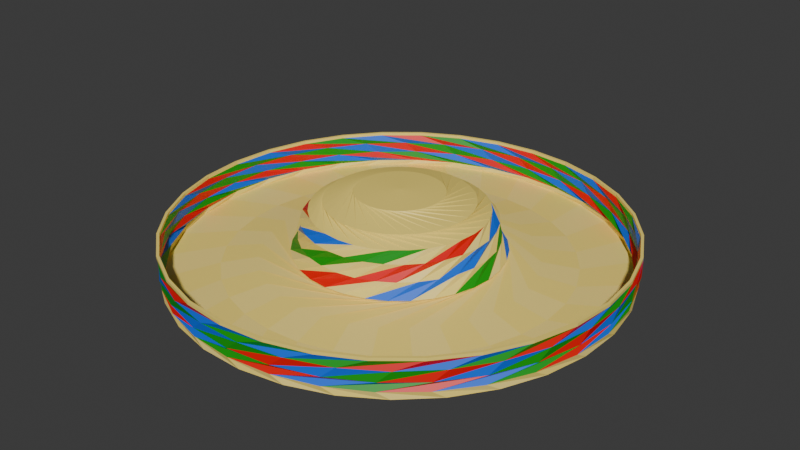 # Source: Sombrero.blend  (saved by Blender 4.2.66; exported with 4.5.12 LTS)
import bpy
from mathutils import Matrix  # noqa: F401  (used for matrix-valued properties, if any)

bpy.ops.wm.read_factory_settings(use_empty=True)
scene = bpy.context.scene
scene.name = 'Scene'

# ---- collections
col_collection = bpy.data.collections.new('Collection'); scene.collection.children.link(col_collection)

# ---- materials (node trees are filled in below, after node groups)
mat_material_001 = bpy.data.materials.new('Material.001')
mat_material_002 = bpy.data.materials.new('Material.002')
mat_material_003 = bpy.data.materials.new('Material.003')
mat_material_004 = bpy.data.materials.new('Material.004')
mat_material_005 = bpy.data.materials.new('Material.005')

# ---- material node trees
mat_material_001.use_nodes = True; mat_material_001.node_tree.nodes.clear()
_N = mat_material_001.node_tree.nodes; _L = mat_material_001.node_tree.links
n0 = _N.new('ShaderNodeBsdfPrincipled'); n0.name = 'Principled BSDF'; n0.location = (10, 300)
n0.inputs[0].default_value = (1.0, 0.7754, 0.1728, 1.0)
n1 = _N.new('ShaderNodeOutputMaterial'); n1.name = 'Material Output'; n1.location = (300, 300)
_L.new(n0.outputs[0], n1.inputs[0])
n1.is_active_output = True
mat_material_002.use_nodes = True; mat_material_002.node_tree.nodes.clear()
_N = mat_material_002.node_tree.nodes; _L = mat_material_002.node_tree.links
n0 = _N.new('ShaderNodeBsdfPrincipled'); n0.name = 'Principled BSDF'; n0.location = (10, 300)
n0.inputs[0].default_value = (0.8002, 0.0, 0.001015, 1.0)
n1 = _N.new('ShaderNodeOutputMaterial'); n1.name = 'Material Output'; n1.location = (300, 300)
_L.new(n0.outputs[0], n1.inputs[0])
n1.is_active_output = True
mat_material_003.use_nodes = True; mat_material_003.node_tree.nodes.clear()
_N = mat_material_003.node_tree.nodes; _L = mat_material_003.node_tree.links
n0 = _N.new('ShaderNodeBsdfPrincipled'); n0.name = 'Principled BSDF'; n0.location = (10, 300)
n0.inputs[0].default_value = (0.0, 0.3146, 0.006323, 1.0)
n1 = _N.new('ShaderNodeOutputMaterial'); n1.name = 'Material Output'; n1.location = (300, 300)
_L.new(n0.outputs[0], n1.inputs[0])
n1.is_active_output = True
mat_material_004.use_nodes = True; mat_material_004.node_tree.nodes.clear()
_N = mat_material_004.node_tree.nodes; _L = mat_material_004.node_tree.links
n0 = _N.new('ShaderNodeBsdfPrincipled'); n0.name = 'Principled BSDF'; n0.location = (10, 300)
n0.inputs[0].default_value = (0.0, 0.1354, 0.8005, 1.0)
n1 = _N.new('ShaderNodeOutputMaterial'); n1.name = 'Material Output'; n1.location = (300, 300)
_L.new(n0.outputs[0], n1.inputs[0])
n1.is_active_output = True
mat_material_005.use_nodes = True; mat_material_005.node_tree.nodes.clear()
_N = mat_material_005.node_tree.nodes; _L = mat_material_005.node_tree.links
n0 = _N.new('ShaderNodeBsdfPrincipled'); n0.name = 'Principled BSDF'; n0.location = (10, 300)
n0.inputs[0].default_value = (1.0, 0.7881, 0.2227, 1.0)
n1 = _N.new('ShaderNodeOutputMaterial'); n1.name = 'Material Output'; n1.location = (300, 300)
_L.new(n0.outputs[0], n1.inputs[0])
n1.is_active_output = True

# ---- world
world_world = bpy.data.worlds.new('World'); scene.world = world_world
world_world.use_nodes = True; world_world.node_tree.nodes.clear()
_N = world_world.node_tree.nodes; _L = world_world.node_tree.links
n0 = _N.new('ShaderNodeOutputWorld'); n0.name = 'World Output'; n0.location = (300, 300)
n1 = _N.new('ShaderNodeBackground'); n1.name = 'Background'; n1.location = (10, 300)
n1.inputs[0].default_value = (0.05088, 0.05088, 0.05088, 1.0)
_L.new(n1.outputs[0], n0.inputs[0])
n0.is_active_output = True
world_world.color = (0.05088, 0.05088, 0.05088)
world_world.sun_shadow_jitter_overblur = 0.0

# ---- meshes
me_sphere = bpy.data.meshes.new('Sphere')
me_sphere.from_pydata([(-0.9372, 0.1817, 0.8315), (-0.4797, 0.9554, 0.5412), (1.374, 1.292, 0.2338), (0.09357, 0.4704, 1.017), (-0.5284, 0.6044, 0.9239), (-0.8837, 0.3611, 0.8315), (-0.6962, 0.7726, 0.7214), (-0.2841, 1.031, 0.5412), (0.2241, 1.127, 0.3827), (1.6, 0.999, 0.2338), (0.1835, 0.4431, 1.017), (-0.4004, 0.6959, 0.9239), (-0.7963, 0.5265, 0.8315), (-0.5321, 0.8936, 0.7214), (-0.07758, 1.066, 0.5412), (0.4396, 1.061, 0.3827), (1.764, 0.6676, 0.2338), (0.2665, 0.3988, 1.017), (-0.2569, 0.7606, 0.9239), (-0.6783, 0.6717, 0.8315), (-0.3476, 0.9802, 0.7214), (0.1319, 1.061, 0.5412), (0.6382, 0.9551, 0.3827), (1.861, 0.3106, 0.2338), (0.3391, 0.3391, 1.017), (-0.1036, 0.7961, 0.9239), (-0.5342, 0.7912, 0.8315), (-0.1497, 1.029, 0.7214), (0.3364, 1.015, 0.5412), (0.8123, 0.8123, 0.3827), (1.885, -0.05836, 0.2338), (0.3988, 0.2665, 1.017), (0.05372, 0.801, 0.9239), (-0.3696, 0.8802, 0.8315), (0.05399, 1.039, 0.7214), (0.5279, 0.9297, 0.5412), (0.9551, 0.6382, 0.3827), (1.838, -0.4251, 0.2338), (0.0, 0.0, 1.036), (0.4431, 0.1835, 1.017), (0.209, 0.7752, 0.9239), (-0.1908, 0.9354, 0.8315), (0.2556, 1.008, 0.7214), (0.6991, 0.8088, 0.5412), (1.061, 0.4396, 0.3827), (1.72, -0.7754, 0.2338), (0.4704, 0.09357, 1.017), (0.3562, 0.7195, 0.9239), (-0.00461, 0.9546, 0.8315), (0.4473, 0.9389, 0.7214), (0.8435, 0.6569, 0.5412), (1.127, 0.2241, 0.3827), (1.535, -1.096, 0.2338), (0.4796, -2.747e-08, 1.017), (0.4897, 0.6362, 0.9239), (0.1817, 0.9372, 0.8315), (0.6219, 0.8336, 0.7214), (0.9554, 0.4797, 0.5412), (1.149, 5.276e-08, 0.3827), (1.292, -1.374, 0.2338), (0.4704, -0.09357, 1.017), (0.6044, 0.5284, 0.9239), (0.3611, 0.8837, 0.8315), (0.7726, 0.6962, 0.7214), (1.031, 0.2841, 0.5412), (1.127, -0.2241, 0.3827), (0.999, -1.6, 0.2338), (0.4431, -0.1835, 1.017), (0.6959, 0.4004, 0.9239), (0.5265, 0.7963, 0.8315), (0.8936, 0.5321, 0.7214), (1.066, 0.07758, 0.5412), (1.061, -0.4396, 0.3827), (0.6676, -1.764, 0.2338), (0.3988, -0.2665, 1.017), (0.7606, 0.2569, 0.9239), (0.6717, 0.6783, 0.8315), (0.9802, 0.3476, 0.7214), (1.061, -0.1319, 0.5412), (0.9551, -0.6382, 0.3827), (0.3106, -1.861, 0.2338), (0.3391, -0.3391, 1.017), (0.7961, 0.1036, 0.9239), (0.7912, 0.5342, 0.8315), (1.029, 0.1497, 0.7214), (1.015, -0.3364, 0.5412), (0.8123, -0.8123, 0.3827), (-0.05836, -1.885, 0.2338), (0.2665, -0.3988, 1.017), (0.801, -0.05372, 0.9239), (0.8802, 0.3696, 0.8315), (1.039, -0.05399, 0.7214), (0.9297, -0.5279, 0.5412), (0.6382, -0.9551, 0.3827), (-0.4251, -1.838, 0.2338), (0.1835, -0.4431, 1.017), (0.7752, -0.209, 0.9239), (0.9354, 0.1908, 0.8315), (1.008, -0.2556, 0.7214), (0.8088, -0.6991, 0.5412), (0.4396, -1.061, 0.3827), (-0.7754, -1.72, 0.2338), (0.09357, -0.4704, 1.017), (0.7195, -0.3562, 0.9239), (0.9546, 0.00461, 0.8315), (0.9389, -0.4473, 0.7214), (0.6569, -0.8435, 0.5412), (0.2241, -1.127, 0.3827), (-1.096, -1.535, 0.2338), (-7.587e-08, -0.4796, 1.017), (0.6362, -0.4897, 0.9239), (0.9372, -0.1817, 0.8315), (0.8336, -0.6219, 0.7214), (0.4797, -0.9554, 0.5412), (1.087e-08, -1.149, 0.3827), (-1.374, -1.292, 0.2338), (1.082, 1.017, 0.2889), (0.8632, 1.209, 0.2889), (-0.09357, -0.4704, 1.017), (0.5284, -0.6044, 0.9239), (0.8837, -0.3611, 0.8315), (0.6962, -0.7726, 0.7214), (0.2841, -1.031, 0.5412), (-0.2241, -1.127, 0.3827), (-1.6, -0.999, 0.2338), (0.6107, 1.354, 0.2889), (0.3348, 1.447, 0.2889), (0.04597, 1.485, 0.2889), (-0.2446, 1.465, 0.2889), (-0.5258, 1.389, 0.2889), (-0.7868, 1.26, 0.2889), (-1.017, 1.082, 0.2889), (-1.209, 0.8632, 0.2889), (-0.1835, -0.4431, 1.017), (0.4004, -0.6959, 0.9239), (0.7963, -0.5265, 0.8315), (0.5321, -0.8936, 0.7214), (0.07758, -1.066, 0.5412), (-0.4396, -1.061, 0.3827), (-1.764, -0.6676, 0.2338), (-1.354, 0.6107, 0.2889), (-1.447, 0.3348, 0.2889), (-1.485, 0.04597, 0.2889), (-1.465, -0.2446, 0.2889), (-1.389, -0.5258, 0.2889), (-1.26, -0.7868, 0.2889), (-1.082, -1.017, 0.2889), (-0.8632, -1.209, 0.2889), (-0.2665, -0.3988, 1.017), (0.2569, -0.7606, 0.9239), (0.6783, -0.6717, 0.8315), (0.3476, -0.9802, 0.7214), (-0.1319, -1.061, 0.5412), (-0.6382, -0.9551, 0.3827), (-1.861, -0.3106, 0.2338), (-0.6107, -1.354, 0.2889), (-0.3348, -1.447, 0.2889), (-0.04597, -1.485, 0.2889), (0.2446, -1.465, 0.2889), (0.5258, -1.389, 0.2889), (0.7868, -1.26, 0.2889), (1.017, -1.082, 0.2889), (1.209, -0.8632, 0.2889), (-0.3391, -0.3391, 1.017), (0.1036, -0.7961, 0.9239), (0.5342, -0.7912, 0.8315), (0.1497, -1.029, 0.7214), (-0.3364, -1.015, 0.5412), (-0.8123, -0.8123, 0.3827), (-1.885, 0.05836, 0.2338), (1.354, -0.6107, 0.2889), (1.447, -0.3348, 0.2889), (1.485, -0.04597, 0.2889), (1.465, 0.2446, 0.2889), (1.389, 0.5258, 0.2889), (1.26, 0.7868, 0.2889), (0.4359, 2.424, 0.2771), (0.9841, -2.257, 0.2771), (-2.257, -0.9841, 0.2771), (-0.3988, -0.2665, 1.017), (-0.05372, -0.801, 0.9239), (0.3696, -0.8802, 0.8315), (-0.05399, -1.039, 0.7214), (-0.5279, -0.9297, 0.5412), (-0.9551, -0.6382, 0.3827), (-1.838, 0.4251, 0.2338), (-0.9841, 2.257, 0.2771), (0.04531, -2.462, 0.2771), (-1.33, -2.072, 0.2771), (-2.072, 1.33, 0.2771), (2.462, 0.04531, 0.2771), (2.072, -1.33, 0.2771), (1.33, 2.072, 0.2771), (-2.462, -0.04531, 0.2771), (-0.4431, -0.1835, 1.017), (-0.209, -0.7752, 0.9239), (0.1908, -0.9354, 0.8315), (-0.2556, -1.008, 0.7214), (-0.6991, -0.8088, 0.5412), (-1.061, -0.4396, 0.3827), (-1.72, 0.7754, 0.2338), (2.257, 0.9841, 0.2771), (1.709, 1.773, 0.2771), (-2.424, 0.4359, 0.2771), (2.424, -0.4359, 0.2771), (1.773, -1.709, 0.2771), (-1.773, 1.709, 0.2771), (-1.709, -1.773, 0.2771), (2.022, 1.406, 0.2771), (-0.4704, -0.09357, 1.017), (-0.3562, -0.7195, 0.9239), (0.00461, -0.9546, 0.8315), (-0.4473, -0.9389, 0.7214), (-0.8435, -0.6569, 0.5412), (-1.127, -0.2241, 0.3827), (-1.535, 1.096, 0.2338), (-0.4359, -2.424, 0.2771), (-0.5248, 2.406, 0.2771), (-2.406, -0.5248, 0.2771), (0.9004, 2.292, 0.2771), (2.292, -0.9004, 0.2771), (2.406, 0.5248, 0.2771), (-2.292, 0.9004, 0.2771), (-0.9004, -2.292, 0.2771), (-0.4796, 4.579e-08, 1.017), (-0.4897, -0.6362, 0.9239), (-0.1817, -0.9372, 0.8315), (-0.6219, -0.8336, 0.7214), (-0.9554, -0.4797, 0.5412), (-1.149, 1.57e-08, 0.3827), (-1.292, 1.374, 0.2338), (0.5248, -2.406, 0.2771), (-1.406, 2.022, 0.2771), (-2.022, -1.406, 0.2771), (1.406, -2.022, 0.2771), (-0.04531, 2.462, 0.2771), (-0.6566, 2.377, 0.2193), (-0.1804, 2.459, 0.2193), (1.866, -1.611, 0.2193), (-0.4704, 0.09357, 1.017), (-0.6044, -0.5284, 0.9239), (-0.3611, -0.8837, 0.8315), (-0.7726, -0.6962, 0.7214), (-1.031, -0.2841, 0.5412), (-1.127, 0.2241, 0.3827), (-0.999, 1.6, 0.2338), (1.516, -1.945, 0.2193), (-1.611, -1.866, 0.2193), (-1.945, -1.516, 0.2193), (-1.866, 1.611, 0.2193), (-1.516, 1.945, 0.2193), (1.108, -2.203, 0.2193), (0.6566, -2.377, 0.2193), (-0.3029, -2.447, 0.2193), (-0.4431, 0.1835, 1.017), (-0.6959, -0.4004, 0.9239), (-0.5265, -0.7963, 0.8315), (-0.8936, -0.5321, 0.7214), (-1.066, -0.07758, 0.5412), (-1.061, 0.4396, 0.3827), (-0.6676, 1.764, 0.2338), (-0.7745, -2.341, 0.2193), (-2.447, 0.3029, 0.2193), (-2.341, 0.7745, 0.2193), (2.203, 1.108, 0.2193), (2.377, 0.6566, 0.2193), (2.447, -0.3029, 0.2193), (2.341, -0.7745, 0.2193), (0.3029, 2.447, 0.2193), (-0.3988, 0.2665, 1.017), (-0.7606, -0.2569, 0.9239), (-0.6717, -0.6783, 0.8315), (-0.9802, -0.3476, 0.7214), (-1.061, 0.1319, 0.5412), (-0.9551, 0.6382, 0.3827), (-0.3106, 1.861, 0.2338), (0.7745, 2.341, 0.2193), (-2.203, -1.108, 0.2193), (-2.377, -0.6566, 0.2193), (-1.108, 2.203, 0.2193), (0.1804, -2.459, 0.2193), (1.611, 1.866, 0.2193), (1.945, 1.516, 0.2193), (-1.216, -2.145, 0.2193), (-0.3391, 0.3391, 1.017), (-0.7961, -0.1036, 0.9239), (-0.7912, -0.5342, 0.8315), (-1.029, -0.1497, 0.7214), (-1.015, 0.3364, 0.5412), (-0.8123, 0.8123, 0.3827), (0.05836, 1.885, 0.2338), (-2.145, 1.216, 0.2193), (2.145, -1.216, 0.2193), (2.459, 0.1804, 0.2193), (-2.459, -0.1804, 0.2193), (1.216, 2.145, 0.2193), (0.8913, 2.31, 0.3874), (0.4235, 2.44, 0.3874), (-0.06064, 2.475, 0.3874), (-0.2665, 0.3988, 1.017), (-0.801, 0.05372, 0.9239), (-0.8802, -0.3696, 0.8315), (-1.039, 0.05399, 0.7214), (-0.9297, 0.5279, 0.5412), (-0.6382, 0.9551, 0.3827), (0.4251, 1.838, 0.2338), (-0.5424, 2.416, 0.3874), (-1.003, 2.264, 0.3874), (-1.426, 2.025, 0.3874), (-1.793, 1.708, 0.3874), (-2.092, 1.325, 0.3874), (-2.31, 0.8913, 0.3874), (-2.44, 0.4235, 0.3874), (-2.475, -0.06064, 0.3874), (-0.1835, 0.4431, 1.017), (-0.7752, 0.209, 0.9239), (-0.9354, -0.1908, 0.8315), (-1.008, 0.2556, 0.7214), (-0.8088, 0.6991, 0.5412), (-0.4396, 1.061, 0.3827), (0.7754, 1.72, 0.2338), (-2.416, -0.5424, 0.3874), (-2.264, -1.003, 0.3874), (-2.025, -1.426, 0.3874), (-1.708, -1.793, 0.3874), (-1.325, -2.092, 0.3874), (-0.8913, -2.31, 0.3874), (-0.4235, -2.44, 0.3874), (0.06064, -2.475, 0.3874), (-0.09357, 0.4704, 1.017), (-0.7195, 0.3562, 0.9239), (-0.9546, -0.00461, 0.8315), (-0.9389, 0.4473, 0.7214), (-0.6569, 0.8435, 0.5412), (-0.2241, 1.127, 0.3827), (1.096, 1.535, 0.2338), (0.5424, -2.416, 0.3874), (1.003, -2.264, 0.3874), (1.426, -2.025, 0.3874), (1.793, -1.708, 0.3874), (2.092, -1.325, 0.3874), (2.31, -0.8913, 0.3874), (2.44, -0.4235, 0.3874), (2.475, 0.06064, 0.3874), (-2.092e-08, 0.4796, 1.017), (-0.6362, 0.4897, 0.9239), (-0.8336, 0.6219, 0.7214), (4.792e-08, 1.149, 0.3827), (2.416, 0.5424, 0.3874), (2.264, 1.003, 0.3874), (2.025, 1.426, 0.3874), (1.708, 1.793, 0.3874), (1.325, 2.092, 0.3874), (0.2892, 2.459, 0.5021), (-0.1962, 2.468, 0.5021), (-0.674, 2.383, 0.5021), (-1.126, 2.205, 0.5021), (-1.534, 1.943, 0.5021), (-1.884, 1.607, 0.5021), (-2.161, 1.208, 0.5021), (-2.356, 0.7634, 0.5021), (-2.459, 0.2892, 0.5021), (-2.468, -0.1962, 0.5021), (-2.383, -0.674, 0.5021), (-2.205, -1.126, 0.5021), (-1.943, -1.534, 0.5021), (-1.607, -1.884, 0.5021), (-1.208, -2.161, 0.5021), (-0.7634, -2.356, 0.5021), (-0.2892, -2.459, 0.5021), (0.1962, -2.468, 0.5021), (0.674, -2.383, 0.5021), (1.126, -2.205, 0.5021), (1.534, -1.943, 0.5021), (1.884, -1.607, 0.5021), (2.161, -1.208, 0.5021), (2.356, -0.7634, 0.5021), (2.459, -0.2892, 0.5021), (2.468, 0.1962, 0.5021), (2.383, 0.674, 0.5021), (2.205, 1.126, 0.5021), (1.943, 1.534, 0.5021), (1.607, 1.884, 0.5021), (1.208, 2.161, 0.5021), (0.7634, 2.356, 0.5021), (-0.4831, 2.429, 0.6043), (-0.9476, 2.288, 0.6043), (-1.376, 2.059, 0.6043), (-1.751, 1.751, 0.6043), (-2.059, 1.376, 0.6043), (-2.288, 0.9476, 0.6043), (-2.429, 0.4831, 0.6043), (-2.476, 5.818e-07, 0.6043), (-2.429, -0.4831, 0.6043), (-2.288, -0.9476, 0.6043), (-2.059, -1.376, 0.6043), (-1.751, -1.751, 0.6043), (-1.376, -2.059, 0.6043), (-0.9476, -2.288, 0.6043), (-0.4831, -2.429, 0.6043), (-5.903e-07, -2.476, 0.6043), (0.4831, -2.429, 0.6043), (0.9476, -2.288, 0.6043), (1.376, -2.059, 0.6043), (1.751, -1.751, 0.6043), (2.059, -1.376, 0.6043), (2.288, -0.9476, 0.6043), (2.429, -0.4831, 0.6043), (2.476, -3.211e-07, 0.6043), (2.429, 0.4831, 0.6043), (2.288, 0.9476, 0.6043), (2.059, 1.376, 0.6043), (1.751, 1.751, 0.6043), (1.376, 2.059, 0.6043), (0.9476, 2.288, 0.6043), (0.4831, 2.429, 0.6043), (-2.517e-07, 2.476, 0.6043), (-0.4831, 2.429, 0.6371), (-0.9476, 2.288, 0.6371), (-1.376, 2.059, 0.6371), (-1.751, 1.751, 0.6371), (-2.059, 1.376, 0.6371), (-2.288, 0.9476, 0.6371), (-2.429, 0.4831, 0.6371), (-2.476, 5.818e-07, 0.6371), (-2.429, -0.4831, 0.6371), (-2.288, -0.9476, 0.6371), (-2.059, -1.376, 0.6371), (-1.751, -1.751, 0.6371), (-1.376, -2.059, 0.6371), (-0.9476, -2.288, 0.6371), (-0.4831, -2.429, 0.6371), (-5.903e-07, -2.476, 0.6371), (0.4831, -2.429, 0.6371), (0.9476, -2.288, 0.6371), (1.376, -2.059, 0.6371), (1.751, -1.751, 0.6371), (2.059, -1.376, 0.6371), (2.288, -0.9476, 0.6371), (2.429, -0.4831, 0.6371), (2.476, -3.211e-07, 0.6371), (2.429, 0.4831, 0.6371), (2.288, 0.9476, 0.6371), (2.059, 1.376, 0.6371), (1.751, 1.751, 0.6371), (1.376, 2.059, 0.6371), (0.9476, 2.288, 0.6371), (0.4831, 2.429, 0.6371), (-2.517e-07, 2.476, 0.6371)], [], [(345, 344, 3, 4), (0, 345, 4, 5), (346, 0, 5, 6), (1, 346, 6, 7), (347, 1, 7, 8), (116, 347, 8, 175), (344, 38, 3), (3, 38, 10), (4, 3, 10, 11), (5, 4, 11, 12), (6, 5, 12, 13), (7, 6, 13, 14), (8, 7, 14, 15), (175, 8, 15, 174), (13, 12, 19, 20), (14, 13, 20, 21), (15, 14, 21, 22), (174, 15, 22, 173), (10, 38, 17), (11, 10, 17, 18), (12, 11, 18, 19), (17, 38, 24), (18, 17, 24, 25), (19, 18, 25, 26), (20, 19, 26, 27), (21, 20, 27, 28), (22, 21, 28, 29), (173, 22, 29, 172), (28, 27, 34, 35), (29, 28, 35, 36), (172, 29, 36, 171), (24, 38, 31), (25, 24, 31, 32), (26, 25, 32, 33), (27, 26, 33, 34), (32, 31, 39, 40), (33, 32, 40, 41), (34, 33, 41, 42), (35, 34, 42, 43), (36, 35, 43, 44), (171, 36, 44, 170), (31, 38, 39), (44, 43, 50, 51), (170, 44, 51, 162), (39, 38, 46), (40, 39, 46, 47), (41, 40, 47, 48), (42, 41, 48, 49), (43, 42, 49, 50), (47, 46, 53, 54), (48, 47, 54, 55), (49, 48, 55, 56), (50, 49, 56, 57), (51, 50, 57, 58), (162, 51, 58, 161), (46, 38, 53), (58, 57, 64, 65), (161, 58, 65, 160), (53, 38, 60), (54, 53, 60, 61), (55, 54, 61, 62), (56, 55, 62, 63), (57, 56, 63, 64), (62, 61, 68, 69), (63, 62, 69, 70), (64, 63, 70, 71), (65, 64, 71, 72), (160, 65, 72, 159), (60, 38, 67), (61, 60, 67, 68), (159, 72, 79, 158), (67, 38, 74), (68, 67, 74, 75), (69, 68, 75, 76), (70, 69, 76, 77), (71, 70, 77, 78), (72, 71, 78, 79), (76, 75, 82, 83), (77, 76, 83, 84), (78, 77, 84, 85), (79, 78, 85, 86), (158, 79, 86, 157), (74, 38, 81), (75, 74, 81, 82), (157, 86, 93, 156), (81, 38, 88), (82, 81, 88, 89), (83, 82, 89, 90), (84, 83, 90, 91), (85, 84, 91, 92), (86, 85, 92, 93), (91, 90, 97, 98), (92, 91, 98, 99), (93, 92, 99, 100), (156, 93, 100, 155), (88, 38, 95), (89, 88, 95, 96), (90, 89, 96, 97), (95, 38, 102), (96, 95, 102, 103), (97, 96, 103, 104), (98, 97, 104, 105), (99, 98, 105, 106), (100, 99, 106, 107), (155, 100, 107, 147), (106, 105, 112, 113), (107, 106, 113, 114), (147, 107, 114, 146), (102, 38, 109), (103, 102, 109, 110), (104, 103, 110, 111), (105, 104, 111, 112), (109, 38, 118), (110, 109, 118, 119), (111, 110, 119, 120), (112, 111, 120, 121), (113, 112, 121, 122), (114, 113, 122, 123), (146, 114, 123, 145), (122, 121, 136, 137), (123, 122, 137, 138), (145, 123, 138, 144), (118, 38, 133), (119, 118, 133, 134), (120, 119, 134, 135), (2, 116, 175, 9), (121, 120, 135, 136), (9, 175, 174, 16), (16, 174, 173, 23), (134, 133, 148, 149), (23, 173, 172, 30), (135, 134, 149, 150), (30, 172, 171, 37), (136, 135, 150, 151), (37, 171, 170, 45), (137, 136, 151, 152), (45, 170, 162, 52), (138, 137, 152, 153), (52, 162, 161, 59), (144, 138, 153, 143), (59, 161, 160, 66), (66, 160, 159, 73), (133, 38, 148), (73, 159, 158, 80), (80, 158, 157, 87), (153, 152, 167, 168), (87, 157, 156, 94), (143, 153, 168, 142), (94, 156, 155, 101), (101, 155, 147, 108), (148, 38, 163), (108, 147, 146, 115), (115, 146, 145, 124), (149, 148, 163, 164), (124, 145, 144, 139), (150, 149, 164, 165), (139, 144, 143, 154), (151, 150, 165, 166), (154, 143, 142, 169), (152, 151, 166, 167), (164, 163, 179, 180), (169, 142, 141, 185), (165, 164, 180, 181), (185, 141, 140, 200), (166, 165, 181, 182), (200, 140, 132, 215), (167, 166, 182, 183), (215, 132, 131, 230), (168, 167, 183, 184), (230, 131, 130, 245), (142, 168, 184, 141), (245, 130, 129, 260), (260, 129, 128, 275), (163, 38, 179), (275, 128, 127, 290), (290, 127, 126, 305), (184, 183, 198, 199), (305, 126, 125, 320), (141, 184, 199, 140), (320, 125, 117, 335), (335, 117, 116, 2), (179, 38, 194), (278, 294, 203, 193), (252, 280, 216, 187), (180, 179, 194, 195), (261, 283, 207, 188), (181, 180, 195, 196), (263, 291, 206, 189), (182, 181, 196, 197), (265, 293, 204, 190), (183, 182, 197, 198), (276, 295, 202, 192), (250, 279, 217, 186), (196, 195, 210, 211), (267, 292, 205, 191), (197, 196, 211, 212), (295, 281, 208, 202), (198, 197, 212, 213), (282, 264, 221, 201), (199, 198, 213, 214), (246, 251, 231, 177), (140, 199, 214, 132), (294, 262, 222, 203), (248, 277, 218, 178), (194, 38, 209), (237, 268, 219, 176), (293, 266, 220, 204), (195, 194, 209, 210), (292, 238, 234, 205), (132, 214, 229, 131), (291, 249, 232, 206), (283, 247, 233, 207), (209, 38, 224), (281, 282, 201, 208), (280, 253, 223, 216), (210, 209, 224, 225), (279, 236, 235, 217), (211, 210, 225, 226), (277, 278, 193, 218), (212, 211, 226, 227), (268, 276, 192, 219), (213, 212, 227, 228), (266, 267, 191, 220), (214, 213, 228, 229), (264, 265, 190, 221), (227, 226, 241, 242), (262, 263, 189, 222), (228, 227, 242, 243), (253, 261, 188, 223), (229, 228, 243, 244), (251, 252, 187, 231), (131, 229, 244, 130), (249, 250, 186, 232), (247, 248, 178, 233), (224, 38, 239), (238, 246, 177, 234), (236, 237, 176, 235), (225, 224, 239, 240), (154, 169, 294, 278), (226, 225, 240, 241), (80, 87, 280, 252), (101, 108, 283, 261), (239, 38, 254), (200, 215, 291, 263), (23, 30, 293, 265), (240, 239, 254, 255), (320, 335, 295, 276), (241, 240, 255, 256), (245, 260, 279, 250), (242, 241, 256, 257), (45, 52, 292, 267), (243, 242, 257, 258), (335, 2, 281, 295), (244, 243, 258, 259), (9, 16, 264, 282), (130, 244, 259, 129), (257, 256, 271, 272), (66, 73, 251, 246), (258, 257, 272, 273), (169, 185, 262, 294), (259, 258, 273, 274), (124, 139, 277, 248), (129, 259, 274, 128), (290, 305, 268, 237), (30, 37, 266, 293), (254, 38, 269), (52, 59, 238, 292), (215, 230, 249, 291), (255, 254, 269, 270), (108, 115, 247, 283), (256, 255, 270, 271), (2, 9, 282, 281), (87, 94, 253, 280), (269, 38, 284), (260, 275, 236, 279), (139, 154, 278, 277), (270, 269, 284, 285), (305, 320, 276, 268), (271, 270, 285, 286), (37, 45, 267, 266), (272, 271, 286, 287), (16, 23, 265, 264), (273, 272, 287, 288), (185, 200, 263, 262), (274, 273, 288, 289), (94, 101, 261, 253), (128, 274, 289, 127), (73, 80, 252, 251), (230, 245, 250, 249), (288, 287, 302, 303), (115, 124, 248, 247), (289, 288, 303, 304), (59, 66, 246, 238), (127, 289, 304, 126), (275, 290, 237, 236), (193, 203, 321, 322), (284, 38, 299), (187, 216, 336, 337), (188, 207, 326, 327), (285, 284, 299, 300), (189, 206, 311, 312), (286, 285, 300, 301), (190, 204, 348, 349), (287, 286, 301, 302), (299, 38, 314), (192, 202, 296, 297), (186, 217, 308, 309), (300, 299, 314, 315), (191, 205, 341, 342), (301, 300, 315, 316), (202, 208, 352, 296), (302, 301, 316, 317), (201, 221, 350, 351), (303, 302, 317, 318), (177, 231, 338, 339), (304, 303, 318, 319), (203, 222, 313, 321), (126, 304, 319, 125), (178, 218, 323, 324), (176, 219, 298, 306), (318, 317, 332, 333), (204, 220, 343, 348), (319, 318, 333, 334), (205, 234, 340, 341), (125, 319, 334, 117), (206, 232, 310, 311), (207, 233, 325, 326), (314, 38, 329), (208, 201, 351, 352), (216, 223, 328, 336), (315, 314, 329, 330), (217, 235, 307, 308), (316, 315, 330, 331), (218, 193, 322, 323), (317, 316, 331, 332), (219, 192, 297, 298), (220, 191, 342, 343), (330, 329, 344, 345), (221, 190, 349, 350), (331, 330, 345, 0), (222, 189, 312, 313), (332, 331, 0, 346), (223, 188, 327, 328), (333, 332, 346, 1), (231, 187, 337, 338), (334, 333, 1, 347), (232, 186, 309, 310), (117, 334, 347, 116), (233, 178, 324, 325), (234, 177, 339, 340), (329, 38, 344), (235, 176, 306, 307), (313, 312, 362, 363), (340, 339, 375, 376), (306, 298, 355, 356), (327, 326, 369, 370), (352, 351, 383, 384), (307, 306, 356, 357), (321, 313, 363, 364), (341, 340, 376, 377), (308, 307, 357, 358), (328, 327, 370, 371), (322, 321, 364, 365), (342, 341, 377, 378), (309, 308, 358, 359), (336, 328, 371, 372), (323, 322, 365, 366), (343, 342, 378, 379), (310, 309, 359, 360), (337, 336, 372, 373), (296, 352, 384, 353), (324, 323, 366, 367), (348, 343, 379, 380), (311, 310, 360, 361), (338, 337, 373, 374), (297, 296, 353, 354), (325, 324, 367, 368), (349, 348, 380, 381), (350, 349, 381, 382), (312, 311, 361, 362), (339, 338, 374, 375), (298, 297, 354, 355), (326, 325, 368, 369), (351, 350, 382, 383), (376, 375, 407, 408), (363, 362, 394, 395), (377, 376, 408, 409), (364, 363, 395, 396), (378, 377, 409, 410), (365, 364, 396, 397), (379, 378, 410, 411), (366, 365, 397, 398), (353, 384, 416, 385), (380, 379, 411, 412), (367, 366, 398, 399), (354, 353, 385, 386), (381, 380, 412, 413), (368, 367, 399, 400), (355, 354, 386, 387), (382, 381, 413, 414), (369, 368, 400, 401), (356, 355, 387, 388), (383, 382, 414, 415), (370, 369, 401, 402), (357, 356, 388, 389), (384, 383, 415, 416), (371, 370, 402, 403), (358, 357, 389, 390), (372, 371, 403, 404), (359, 358, 390, 391), (373, 372, 404, 405), (360, 359, 391, 392), (374, 373, 405, 406), (361, 360, 392, 393), (375, 374, 406, 407), (362, 361, 393, 394), (393, 392, 424, 425), (407, 406, 438, 439), (394, 393, 425, 426), (408, 407, 439, 440), (395, 394, 426, 427), (409, 408, 440, 441), (396, 395, 427, 428), (410, 409, 441, 442), (397, 396, 428, 429), (411, 410, 442, 443), (398, 397, 429, 430), (385, 416, 448, 417), (412, 411, 443, 444), (399, 398, 430, 431), (386, 385, 417, 418), (413, 412, 444, 445), (400, 399, 431, 432), (387, 386, 418, 419), (414, 413, 445, 446), (401, 400, 432, 433), (388, 387, 419, 420), (415, 414, 446, 447), (402, 401, 433, 434), (389, 388, 420, 421), (416, 415, 447, 448), (403, 402, 434, 435), (390, 389, 421, 422), (404, 403, 435, 436), (391, 390, 422, 423), (405, 404, 436, 437), (392, 391, 423, 424), (406, 405, 437, 438)])
me_sphere.polygons.foreach_set('material_index', [0, 0, 0, 2, 2, 0, 0, 0, 0, 0, 4, 0, 2, 4, 3, 4, 0, 0, 0, 0, 0, 0, 0, 0, 3, 3, 4, 4, 3, 3, 0, 0, 0, 0, 0, 0, 0, 4, 0, 3, 4, 0, 0, 0, 0, 0, 0, 2, 4, 0, 0, 2, 2, 4, 4, 0, 2, 0, 0, 0, 0, 0, 2, 0, 4, 0, 2, 4, 0, 0, 0, 0, 0, 0, 3, 4, 0, 0, 3, 3, 4, 4, 0, 0, 0, 0, 0, 0, 0, 3, 3, 4, 0, 3, 4, 0, 0, 0, 0, 0, 0, 1, 4, 0, 0, 1, 4, 4, 0, 0, 0, 1, 0, 0, 0, 0, 1, 1, 0, 0, 1, 4, 0, 0, 0, 0, 4, 4, 0, 0, 4, 0, 0, 2, 4, 4, 0, 0, 4, 0, 0, 4, 0, 0, 4, 4, 0, 4, 4, 0, 0, 4, 0, 0, 4, 0, 0, 2, 4, 2, 0, 0, 0, 4, 0, 0, 2, 4, 2, 0, 0, 4, 0, 0, 4, 0, 2, 4, 4, 0, 4, 0, 0, 0, 0, 4, 0, 4, 4, 0, 0, 4, 0, 0, 4, 3, 0, 4, 0, 0, 0, 0, 4, 0, 0, 4, 4, 0, 0, 4, 0, 0, 0, 4, 4, 0, 4, 0, 4, 3, 0, 3, 0, 4, 4, 0, 0, 3, 0, 3, 4, 0, 4, 4, 0, 4, 0, 0, 0, 0, 0, 4, 0, 4, 0, 0, 4, 0, 0, 4, 4, 0, 0, 3, 0, 4, 1, 0, 4, 4, 0, 0, 0, 4, 4, 0, 0, 0, 0, 0, 0, 4, 4, 0, 4, 4, 0, 0, 0, 0, 1, 4, 1, 0, 4, 0, 4, 4, 4, 1, 4, 1, 4, 0, 0, 2, 0, 2, 2, 0, 2, 0, 3, 0, 0, 1, 2, 0, 3, 0, 2, 4, 1, 0, 3, 1, 3, 4, 3, 2, 4, 1, 0, 1, 0, 3, 3, 0, 3, 3, 0, 3, 0, 1, 2, 3, 2, 0, 2, 0, 1, 2, 1, 2, 1, 4, 1, 4, 2, 2, 0, 1, 2, 3, 3, 3, 1, 2, 1, 2, 1, 2, 3, 1, 3, 1, 2, 3, 2, 3, 3, 1, 2, 1, 2, 2, 3, 1, 3, 3, 1, 1, 2, 2, 1, 3, 3, 2, 2, 1, 1, 3, 1, 3, 2, 3, 2, 1, 2, 1, 3, 1, 3, 2, 3, 2, 3, 2, 2, 1, 1, 3, 3, 2, 2, 1, 0, 0, 0, 0, 0, 0, 0, 0, 0, 0, 0, 0, 0, 0, 0, 0, 0, 0, 0, 0, 0, 0, 0, 0, 0, 0, 0, 0, 0, 0, 0, 0])
_uv = me_sphere.uv_layers.new(name='UVMap')
_uv.uv.foreach_set('vector', [0.75, 0.875, 0.75, 0.9375, 0.7188, 0.9375, 0.7188, 0.875, 0.75, 0.8125, 0.75, 0.875, 0.7188, 0.875, 0.7188, 0.8125, 0.75, 0.75, 0.75, 0.8125, 0.7188, 0.8125, 0.7188, 0.75, 0.75, 0.6875, 0.75, 0.75, 0.7188, 0.75, 0.7188, 0.6875, 0.75, 0.625, 0.75, 0.6875, 0.7188, 0.6875, 0.7188, 0.625, 0.75, 0.5938, 0.75, 0.625, 0.7188, 0.625, 0.7188, 0.5938, 0.75, 0.9375, 0.7344, 1.0, 0.7188, 0.9375, 0.7188, 0.9375, 0.7031, 1.0, 0.6875, 0.9375, 0.7188, 0.875, 0.7188, 0.9375, 0.6875, 0.9375, 0.6875, 0.875, 0.7188, 0.8125, 0.7188, 0.875, 0.6875, 0.875, 0.6875, 0.8125, 0.7188, 0.75, 0.7188, 0.8125, 0.6875, 0.8125, 0.6875, 0.75, 0.7188, 0.6875, 0.7188, 0.75, 0.6875, 0.75, 0.6875, 0.6875, 0.7188, 0.625, 0.7188, 0.6875, 0.6875, 0.6875, 0.6875, 0.625, 0.7188, 0.5938, 0.7188, 0.625, 0.6875, 0.625, 0.6875, 0.5938, 0.6875, 0.75, 0.6875, 0.8125, 0.6562, 0.8125, 0.6562, 0.75, 0.6875, 0.6875, 0.6875, 0.75, 0.6562, 0.75, 0.6562, 0.6875, 0.6875, 0.625, 0.6875, 0.6875, 0.6562, 0.6875, 0.6562, 0.625, 0.6875, 0.5938, 0.6875, 0.625, 0.6562, 0.625, 0.6562, 0.5938, 0.6875, 0.9375, 0.6719, 1.0, 0.6562, 0.9375, 0.6875, 0.875, 0.6875, 0.9375, 0.6562, 0.9375, 0.6562, 0.875, 0.6875, 0.8125, 0.6875, 0.875, 0.6562, 0.875, 0.6562, 0.8125, 0.6562, 0.9375, 0.6406, 1.0, 0.625, 0.9375, 0.6562, 0.875, 0.6562, 0.9375, 0.625, 0.9375, 0.625, 0.875, 0.6562, 0.8125, 0.6562, 0.875, 0.625, 0.875, 0.625, 0.8125, 0.6562, 0.75, 0.6562, 0.8125, 0.625, 0.8125, 0.625, 0.75, 0.6562, 0.6875, 0.6562, 0.75, 0.625, 0.75, 0.625, 0.6875, 0.6562, 0.625, 0.6562, 0.6875, 0.625, 0.6875, 0.625, 0.625, 0.6562, 0.5938, 0.6562, 0.625, 0.625, 0.625, 0.625, 0.5938, 0.625, 0.6875, 0.625, 0.75, 0.5938, 0.75, 0.5938, 0.6875, 0.625, 0.625, 0.625, 0.6875, 0.5938, 0.6875, 0.5938, 0.625, 0.625, 0.5938, 0.625, 0.625, 0.5938, 0.625, 0.5938, 0.5938, 0.625, 0.9375, 0.6094, 1.0, 0.5938, 0.9375, 0.625, 0.875, 0.625, 0.9375, 0.5938, 0.9375, 0.5938, 0.875, 0.625, 0.8125, 0.625, 0.875, 0.5938, 0.875, 0.5938, 0.8125, 0.625, 0.75, 0.625, 0.8125, 0.5938, 0.8125, 0.5938, 0.75, 0.5938, 0.875, 0.5938, 0.9375, 0.5625, 0.9375, 0.5625, 0.875, 0.5938, 0.8125, 0.5938, 0.875, 0.5625, 0.875, 0.5625, 0.8125, 0.5938, 0.75, 0.5938, 0.8125, 0.5625, 0.8125, 0.5625, 0.75, 0.5938, 0.6875, 0.5938, 0.75, 0.5625, 0.75, 0.5625, 0.6875, 0.5938, 0.625, 0.5938, 0.6875, 0.5625, 0.6875, 0.5625, 0.625, 0.5938, 0.5938, 0.5938, 0.625, 0.5625, 0.625, 0.5625, 0.5938, 0.5938, 0.9375, 0.5781, 1.0, 0.5625, 0.9375, 0.5625, 0.625, 0.5625, 0.6875, 0.5312, 0.6875, 0.5312, 0.625, 0.5625, 0.5938, 0.5625, 0.625, 0.5312, 0.625, 0.5312, 0.5938, 0.5625, 0.9375, 0.5469, 1.0, 0.5312, 0.9375, 0.5625, 0.875, 0.5625, 0.9375, 0.5312, 0.9375, 0.5312, 0.875, 0.5625, 0.8125, 0.5625, 0.875, 0.5312, 0.875, 0.5312, 0.8125, 0.5625, 0.75, 0.5625, 0.8125, 0.5312, 0.8125, 0.5312, 0.75, 0.5625, 0.6875, 0.5625, 0.75, 0.5312, 0.75, 0.5312, 0.6875, 0.5312, 0.875, 0.5312, 0.9375, 0.5, 0.9375, 0.5, 0.875, 0.5312, 0.8125, 0.5312, 0.875, 0.5, 0.875, 0.5, 0.8125, 0.5312, 0.75, 0.5312, 0.8125, 0.5, 0.8125, 0.5, 0.75, 0.5312, 0.6875, 0.5312, 0.75, 0.5, 0.75, 0.5, 0.6875, 0.5312, 0.625, 0.5312, 0.6875, 0.5, 0.6875, 0.5, 0.625, 0.5312, 0.5938, 0.5312, 0.625, 0.5, 0.625, 0.5, 0.5938, 0.5312, 0.9375, 0.5156, 1.0, 0.5, 0.9375, 0.5, 0.625, 0.5, 0.6875, 0.4687, 0.6875, 0.4688, 0.625, 0.5, 0.5938, 0.5, 0.625, 0.4688, 0.625, 0.4688, 0.5938, 0.5, 0.9375, 0.4844, 1.0, 0.4688, 0.9375, 0.5, 0.875, 0.5, 0.9375, 0.4688, 0.9375, 0.4688, 0.875, 0.5, 0.8125, 0.5, 0.875, 0.4688, 0.875, 0.4688, 0.8125, 0.5, 0.75, 0.5, 0.8125, 0.4688, 0.8125, 0.4688, 0.75, 0.5, 0.6875, 0.5, 0.75, 0.4688, 0.75, 0.4687, 0.6875, 0.4688, 0.8125, 0.4688, 0.875, 0.4375, 0.875, 0.4375, 0.8125, 0.4688, 0.75, 0.4688, 0.8125, 0.4375, 0.8125, 0.4375, 0.75, 0.4687, 0.6875, 0.4688, 0.75, 0.4375, 0.75, 0.4375, 0.6875, 0.4688, 0.625, 0.4687, 0.6875, 0.4375, 0.6875, 0.4375, 0.625, 0.4688, 0.5938, 0.4688, 0.625, 0.4375, 0.625, 0.4375, 0.5938, 0.4688, 0.9375, 0.4531, 1.0, 0.4375, 0.9375, 0.4688, 0.875, 0.4688, 0.9375, 0.4375, 0.9375, 0.4375, 0.875, 0.4375, 0.5938, 0.4375, 0.625, 0.4062, 0.625, 0.4062, 0.5938, 0.4375, 0.9375, 0.4219, 1.0, 0.4062, 0.9375, 0.4375, 0.875, 0.4375, 0.9375, 0.4062, 0.9375, 0.4062, 0.875, 0.4375, 0.8125, 0.4375, 0.875, 0.4062, 0.875, 0.4062, 0.8125, 0.4375, 0.75, 0.4375, 0.8125, 0.4062, 0.8125, 0.4062, 0.75, 0.4375, 0.6875, 0.4375, 0.75, 0.4062, 0.75, 0.4062, 0.6875, 0.4375, 0.625, 0.4375, 0.6875, 0.4062, 0.6875, 0.4062, 0.625, 0.4062, 0.8125, 0.4062, 0.875, 0.375, 0.875, 0.375, 0.8125, 0.4062, 0.75, 0.4062, 0.8125, 0.375, 0.8125, 0.375, 0.75, 0.4062, 0.6875, 0.4062, 0.75, 0.375, 0.75, 0.375, 0.6875, 0.4062, 0.625, 0.4062, 0.6875, 0.375, 0.6875, 0.375, 0.625, 0.4062, 0.5938, 0.4062, 0.625, 0.375, 0.625, 0.375, 0.5938, 0.4062, 0.9375, 0.3906, 1.0, 0.375, 0.9375, 0.4062, 0.875, 0.4062, 0.9375, 0.375, 0.9375, 0.375, 0.875, 0.375, 0.5938, 0.375, 0.625, 0.3438, 0.625, 0.3438, 0.5938, 0.375, 0.9375, 0.3594, 1.0, 0.3438, 0.9375, 0.375, 0.875, 0.375, 0.9375, 0.3438, 0.9375, 0.3438, 0.875, 0.375, 0.8125, 0.375, 0.875, 0.3438, 0.875, 0.3438, 0.8125, 0.375, 0.75, 0.375, 0.8125, 0.3438, 0.8125, 0.3438, 0.75, 0.375, 0.6875, 0.375, 0.75, 0.3438, 0.75, 0.3438, 0.6875, 0.375, 0.625, 0.375, 0.6875, 0.3438, 0.6875, 0.3438, 0.625, 0.3438, 0.75, 0.3438, 0.8125, 0.3125, 0.8125, 0.3125, 0.75, 0.3438, 0.6875, 0.3438, 0.75, 0.3125, 0.75, 0.3125, 0.6875, 0.3438, 0.625, 0.3438, 0.6875, 0.3125, 0.6875, 0.3125, 0.625, 0.3438, 0.5938, 0.3438, 0.625, 0.3125, 0.625, 0.3125, 0.5938, 0.3438, 0.9375, 0.3281, 1.0, 0.3125, 0.9375, 0.3438, 0.875, 0.3438, 0.9375, 0.3125, 0.9375, 0.3125, 0.875, 0.3438, 0.8125, 0.3438, 0.875, 0.3125, 0.875, 0.3125, 0.8125, 0.3125, 0.9375, 0.2969, 1.0, 0.2812, 0.9375, 0.3125, 0.875, 0.3125, 0.9375, 0.2812, 0.9375, 0.2812, 0.875, 0.3125, 0.8125, 0.3125, 0.875, 0.2812, 0.875, 0.2812, 0.8125, 0.3125, 0.75, 0.3125, 0.8125, 0.2812, 0.8125, 0.2812, 0.75, 0.3125, 0.6875, 0.3125, 0.75, 0.2812, 0.75, 0.2812, 0.6875, 0.3125, 0.625, 0.3125, 0.6875, 0.2812, 0.6875, 0.2812, 0.625, 0.3125, 0.5938, 0.3125, 0.625, 0.2812, 0.625, 0.2812, 0.5938, 0.2812, 0.6875, 0.2812, 0.75, 0.25, 0.75, 0.25, 0.6875, 0.2812, 0.625, 0.2812, 0.6875, 0.25, 0.6875, 0.25, 0.625, 0.2812, 0.5938, 0.2812, 0.625, 0.25, 0.625, 0.25, 0.5938, 0.2812, 0.9375, 0.2656, 1.0, 0.25, 0.9375, 0.2812, 0.875, 0.2812, 0.9375, 0.25, 0.9375, 0.25, 0.875, 0.2812, 0.8125, 0.2812, 0.875, 0.25, 0.875, 0.25, 0.8125, 0.2812, 0.75, 0.2812, 0.8125, 0.25, 0.8125, 0.25, 0.75, 0.25, 0.9375, 0.2344, 1.0, 0.2188, 0.9375, 0.25, 0.875, 0.25, 0.9375, 0.2188, 0.9375, 0.2188, 0.875, 0.25, 0.8125, 0.25, 0.875, 0.2188, 0.875, 0.2188, 0.8125, 0.25, 0.75, 0.25, 0.8125, 0.2188, 0.8125, 0.2188, 0.75, 0.25, 0.6875, 0.25, 0.75, 0.2188, 0.75, 0.2188, 0.6875, 0.25, 0.625, 0.25, 0.6875, 0.2188, 0.6875, 0.2188, 0.625, 0.25, 0.5938, 0.25, 0.625, 0.2188, 0.625, 0.2188, 0.5938, 0.2188, 0.6875, 0.2188, 0.75, 0.1875, 0.75, 0.1875, 0.6875, 0.2188, 0.625, 0.2188, 0.6875, 0.1875, 0.6875, 0.1875, 0.625, 0.2188, 0.5938, 0.2188, 0.625, 0.1875, 0.625, 0.1875, 0.5938, 0.2188, 0.9375, 0.2031, 1.0, 0.1875, 0.9375, 0.2188, 0.875, 0.2188, 0.9375, 0.1875, 0.9375, 0.1875, 0.875, 0.2188, 0.8125, 0.2188, 0.875, 0.1875, 0.875, 0.1875, 0.8125, 0.75, 0.5625, 0.75, 0.5938, 0.7188, 0.5938, 0.7188, 0.5625, 0.2188, 0.75, 0.2188, 0.8125, 0.1875, 0.8125, 0.1875, 0.75, 0.7188, 0.5625, 0.7188, 0.5938, 0.6875, 0.5938, 0.6875, 0.5625, 0.6875, 0.5625, 0.6875, 0.5938, 0.6562, 0.5938, 0.6562, 0.5625, 0.1875, 0.875, 0.1875, 0.9375, 0.1563, 0.9375, 0.1562, 0.875, 0.6562, 0.5625, 0.6562, 0.5938, 0.625, 0.5938, 0.625, 0.5625, 0.1875, 0.8125, 0.1875, 0.875, 0.1562, 0.875, 0.1562, 0.8125, 0.625, 0.5625, 0.625, 0.5938, 0.5938, 0.5938, 0.5938, 0.5625, 0.1875, 0.75, 0.1875, 0.8125, 0.1562, 0.8125, 0.1562, 0.75, 0.5938, 0.5625, 0.5938, 0.5938, 0.5625, 0.5938, 0.5625, 0.5625, 0.1875, 0.6875, 0.1875, 0.75, 0.1562, 0.75, 0.1562, 0.6875, 0.5625, 0.5625, 0.5625, 0.5938, 0.5312, 0.5938, 0.5312, 0.5625, 0.1875, 0.625, 0.1875, 0.6875, 0.1562, 0.6875, 0.1563, 0.625, 0.5312, 0.5625, 0.5312, 0.5938, 0.5, 0.5938, 0.5, 0.5625, 0.1875, 0.5938, 0.1875, 0.625, 0.1563, 0.625, 0.1562, 0.5938, 0.5, 0.5625, 0.5, 0.5938, 0.4688, 0.5938, 0.4688, 0.5625, 0.4688, 0.5625, 0.4688, 0.5938, 0.4375, 0.5938, 0.4375, 0.5625, 0.1875, 0.9375, 0.1719, 1.0, 0.1563, 0.9375, 0.4375, 0.5625, 0.4375, 0.5938, 0.4062, 0.5938, 0.4062, 0.5625, 0.4062, 0.5625, 0.4062, 0.5938, 0.375, 0.5938, 0.375, 0.5625, 0.1563, 0.625, 0.1562, 0.6875, 0.125, 0.6875, 0.125, 0.625, 0.375, 0.5625, 0.375, 0.5938, 0.3438, 0.5938, 0.3438, 0.5625, 0.1562, 0.5938, 0.1563, 0.625, 0.125, 0.625, 0.125, 0.5938, 0.3438, 0.5625, 0.3438, 0.5938, 0.3125, 0.5938, 0.3125, 0.5625, 0.3125, 0.5625, 0.3125, 0.5938, 0.2812, 0.5938, 0.2812, 0.5625, 0.1563, 0.9375, 0.1406, 1.0, 0.125, 0.9375, 0.2812, 0.5625, 0.2812, 0.5938, 0.25, 0.5938, 0.25, 0.5625, 0.25, 0.5625, 0.25, 0.5938, 0.2188, 0.5938, 0.2188, 0.5625, 0.1562, 0.875, 0.1563, 0.9375, 0.125, 0.9375, 0.125, 0.875, 0.2188, 0.5625, 0.2188, 0.5938, 0.1875, 0.5938, 0.1875, 0.5625, 0.1562, 0.8125, 0.1562, 0.875, 0.125, 0.875, 0.125, 0.8125, 0.1875, 0.5625, 0.1875, 0.5938, 0.1562, 0.5938, 0.1562, 0.5625, 0.1562, 0.75, 0.1562, 0.8125, 0.125, 0.8125, 0.125, 0.75, 0.1562, 0.5625, 0.1562, 0.5938, 0.125, 0.5938, 0.125, 0.5625, 0.1562, 0.6875, 0.1562, 0.75, 0.125, 0.75, 0.125, 0.6875, 0.125, 0.875, 0.125, 0.9375, 0.09375, 0.9375, 0.09375, 0.875, 0.125, 0.5625, 0.125, 0.5938, 0.09375, 0.5938, 0.09375, 0.5625, 0.125, 0.8125, 0.125, 0.875, 0.09375, 0.875, 0.09375, 0.8125, 0.09375, 0.5625, 0.09375, 0.5938, 0.0625, 0.5938, 0.0625, 0.5625, 0.125, 0.75, 0.125, 0.8125, 0.09375, 0.8125, 0.09375, 0.75, 0.0625, 0.5625, 0.0625, 0.5938, 0.03125, 0.5938, 0.03125, 0.5625, 0.125, 0.6875, 0.125, 0.75, 0.09375, 0.75, 0.09375, 0.6875, 0.03125, 0.5625, 0.03125, 0.5938, 0.0, 0.5938, 0.0, 0.5625, 0.125, 0.625, 0.125, 0.6875, 0.09375, 0.6875, 0.09375, 0.625, 1.0, 0.5625, 1.0, 0.5938, 0.9688, 0.5938, 0.9687, 0.5625, 0.125, 0.5938, 0.125, 0.625, 0.09375, 0.625, 0.09375, 0.5938, 0.9687, 0.5625, 0.9688, 0.5938, 0.9375, 0.5938, 0.9375, 0.5625, 0.9375, 0.5625, 0.9375, 0.5938, 0.9062, 0.5938, 0.9062, 0.5625, 0.125, 0.9375, 0.1094, 1.0, 0.09375, 0.9375, 0.9062, 0.5625, 0.9062, 0.5938, 0.875, 0.5938, 0.875, 0.5625, 0.875, 0.5625, 0.875, 0.5938, 0.8438, 0.5938, 0.8437, 0.5625, 0.09375, 0.625, 0.09375, 0.6875, 0.0625, 0.6875, 0.0625, 0.625, 0.8437, 0.5625, 0.8438, 0.5938, 0.8125, 0.5938, 0.8125, 0.5625, 0.09375, 0.5938, 0.09375, 0.625, 0.0625, 0.625, 0.0625, 0.5938, 0.8125, 0.5625, 0.8125, 0.5938, 0.7812, 0.5938, 0.7812, 0.5625, 0.7812, 0.5625, 0.7812, 0.5938, 0.75, 0.5938, 0.75, 0.5625, 0.09375, 0.9375, 0.07812, 1.0, 0.0625, 0.9375, 0.1562, 0.5625, 0.125, 0.5625, 0.125, 0.5625, 0.1562, 0.5625, 0.4062, 0.5625, 0.375, 0.5625, 0.375, 0.5625, 0.4062, 0.5625, 0.09375, 0.875, 0.09375, 0.9375, 0.0625, 0.9375, 0.0625, 0.875, 0.3125, 0.5625, 0.2812, 0.5625, 0.2812, 0.5625, 0.3125, 0.5625, 0.09375, 0.8125, 0.09375, 0.875, 0.0625, 0.875, 0.0625, 0.8125, 0.0625, 0.5625, 0.03125, 0.5625, 0.03125, 0.5625, 0.0625, 0.5625, 0.09375, 0.75, 0.09375, 0.8125, 0.0625, 0.8125, 0.0625, 0.75, 0.6562, 0.5625, 0.625, 0.5625, 0.625, 0.5625, 0.6562, 0.5625, 0.09375, 0.6875, 0.09375, 0.75, 0.0625, 0.75, 0.0625, 0.6875, 0.8125, 0.5625, 0.7812, 0.5625, 0.7812, 0.5625, 0.8125, 0.5625, 0.9687, 0.5625, 0.9375, 0.5625, 0.9375, 0.5625, 0.9687, 0.5625, 0.0625, 0.8125, 0.0625, 0.875, 0.03125, 0.875, 0.03125, 0.8125, 0.5625, 0.5625, 0.5312, 0.5625, 0.5312, 0.5625, 0.5625, 0.5625, 0.0625, 0.75, 0.0625, 0.8125, 0.03125, 0.8125, 0.03125, 0.75, 0.7812, 0.5625, 0.75, 0.5625, 0.75, 0.5625, 0.7812, 0.5625, 0.0625, 0.6875, 0.0625, 0.75, 0.03125, 0.75, 0.03125, 0.6875, 0.7188, 0.5625, 0.6875, 0.5625, 0.6875, 0.5625, 0.7188, 0.5625, 0.0625, 0.625, 0.0625, 0.6875, 0.03125, 0.6875, 0.03125, 0.625, 0.4688, 0.5625, 0.4375, 0.5625, 0.4375, 0.5625, 0.4688, 0.5625, 0.0625, 0.5938, 0.0625, 0.625, 0.03125, 0.625, 0.03125, 0.5938, 0.125, 0.5625, 0.09375, 0.5625, 0.09375, 0.5625, 0.125, 0.5625, 0.2188, 0.5625, 0.1875, 0.5625, 0.1875, 0.5625, 0.2188, 0.5625, 0.0625, 0.9375, 0.04687, 1.0, 0.03125, 0.9375, 0.875, 0.5625, 0.8437, 0.5625, 0.8437, 0.5625, 0.875, 0.5625, 0.625, 0.5625, 0.5938, 0.5625, 0.5938, 0.5625, 0.625, 0.5625, 0.0625, 0.875, 0.0625, 0.9375, 0.03125, 0.9375, 0.03125, 0.875, 0.5312, 0.5625, 0.5, 0.5625, 0.5, 0.5625, 0.5312, 0.5625, 0.03125, 0.5938, 0.03125, 0.625, 0.0, 0.625, 0.0, 0.5938, 0.03125, 0.5625, 0.0, 0.5625, 0.0, 0.5625, 0.03125, 0.5625, 0.2812, 0.5625, 0.25, 0.5625, 0.25, 0.5625, 0.2812, 0.5625, 0.03125, 0.9375, 0.01562, 1.0, 0.0, 0.9375, 0.75, 0.5625, 0.7188, 0.5625, 0.7188, 0.5625, 0.75, 0.5625, 0.375, 0.5625, 0.3438, 0.5625, 0.3438, 0.5625, 0.375, 0.5625, 0.03125, 0.875, 0.03125, 0.9375, 0.0, 0.9375, 0.0, 0.875, 0.9375, 0.5625, 0.9062, 0.5625, 0.9062, 0.5625, 0.9375, 0.5625, 0.03125, 0.8125, 0.03125, 0.875, 0.0, 0.875, 0.0, 0.8125, 0.1875, 0.5625, 0.1562, 0.5625, 0.1562, 0.5625, 0.1875, 0.5625, 0.03125, 0.75, 0.03125, 0.8125, 0.0, 0.8125, 0.0, 0.75, 0.8437, 0.5625, 0.8125, 0.5625, 0.8125, 0.5625, 0.8437, 0.5625, 0.03125, 0.6875, 0.03125, 0.75, 0.0, 0.75, 0.0, 0.6875, 0.5938, 0.5625, 0.5625, 0.5625, 0.5625, 0.5625, 0.5938, 0.5625, 0.03125, 0.625, 0.03125, 0.6875, 0.0, 0.6875, 0.0, 0.625, 0.6875, 0.5625, 0.6562, 0.5625, 0.6562, 0.5625, 0.6875, 0.5625, 1.0, 0.75, 1.0, 0.8125, 0.9687, 0.8125, 0.9688, 0.75, 0.09375, 0.5625, 0.0625, 0.5625, 0.0625, 0.5625, 0.09375, 0.5625, 1.0, 0.6875, 1.0, 0.75, 0.9688, 0.75, 0.9687, 0.6875, 0.3438, 0.5625, 0.3125, 0.5625, 0.3125, 0.5625, 0.3438, 0.5625, 1.0, 0.625, 1.0, 0.6875, 0.9687, 0.6875, 0.9688, 0.625, 0.4375, 0.5625, 0.4062, 0.5625, 0.4062, 0.5625, 0.4375, 0.5625, 1.0, 0.5938, 1.0, 0.625, 0.9688, 0.625, 0.9688, 0.5938, 1.0, 0.5625, 0.9687, 0.5625, 0.9687, 0.5625, 1.0, 0.5625, 0.25, 0.5625, 0.2188, 0.5625, 0.2188, 0.5625, 0.25, 0.5625, 1.0, 0.9375, 0.9844, 1.0, 0.9688, 0.9375, 0.5, 0.5625, 0.4688, 0.5625, 0.4688, 0.5625, 0.5, 0.5625, 0.9062, 0.5625, 0.875, 0.5625, 0.875, 0.5625, 0.9062, 0.5625, 1.0, 0.875, 1.0, 0.9375, 0.9688, 0.9375, 0.9687, 0.875, 0.1562, 0.5625, 0.125, 0.5625, 0.125, 0.5625, 0.1562, 0.5625, 1.0, 0.8125, 1.0, 0.875, 0.9687, 0.875, 0.9687, 0.8125, 0.4062, 0.5625, 0.375, 0.5625, 0.375, 0.5625, 0.4062, 0.5625, 0.3125, 0.5625, 0.2812, 0.5625, 0.2812, 0.5625, 0.3125, 0.5625, 0.9688, 0.9375, 0.9531, 1.0, 0.9375, 0.9375, 0.0625, 0.5625, 0.03125, 0.5625, 0.03125, 0.5625, 0.0625, 0.5625, 0.6562, 0.5625, 0.625, 0.5625, 0.625, 0.5625, 0.6562, 0.5625, 0.9687, 0.875, 0.9688, 0.9375, 0.9375, 0.9375, 0.9375, 0.875, 0.8125, 0.5625, 0.7812, 0.5625, 0.7812, 0.5625, 0.8125, 0.5625, 0.9687, 0.8125, 0.9687, 0.875, 0.9375, 0.875, 0.9375, 0.8125, 0.9687, 0.5625, 0.9375, 0.5625, 0.9375, 0.5625, 0.9687, 0.5625, 0.9688, 0.75, 0.9687, 0.8125, 0.9375, 0.8125, 0.9375, 0.75, 0.5625, 0.5625, 0.5312, 0.5625, 0.5312, 0.5625, 0.5625, 0.5625, 0.9687, 0.6875, 0.9688, 0.75, 0.9375, 0.75, 0.9375, 0.6875, 0.7812, 0.5625, 0.75, 0.5625, 0.75, 0.5625, 0.7812, 0.5625, 0.9688, 0.625, 0.9687, 0.6875, 0.9375, 0.6875, 0.9375, 0.625, 0.7188, 0.5625, 0.6875, 0.5625, 0.6875, 0.5625, 0.7188, 0.5625, 0.9688, 0.5938, 0.9688, 0.625, 0.9375, 0.625, 0.9375, 0.5938, 0.9375, 0.75, 0.9375, 0.8125, 0.9062, 0.8125, 0.9062, 0.75, 0.4688, 0.5625, 0.4375, 0.5625, 0.4375, 0.5625, 0.4688, 0.5625, 0.9375, 0.6875, 0.9375, 0.75, 0.9062, 0.75, 0.9062, 0.6875, 0.125, 0.5625, 0.09375, 0.5625, 0.09375, 0.5625, 0.125, 0.5625, 0.9375, 0.625, 0.9375, 0.6875, 0.9062, 0.6875, 0.9062, 0.625, 0.2188, 0.5625, 0.1875, 0.5625, 0.1875, 0.5625, 0.2188, 0.5625, 0.9375, 0.5938, 0.9375, 0.625, 0.9062, 0.625, 0.9062, 0.5938, 0.875, 0.5625, 0.8437, 0.5625, 0.8437, 0.5625, 0.875, 0.5625, 0.625, 0.5625, 0.5938, 0.5625, 0.5938, 0.5625, 0.625, 0.5625, 0.9375, 0.9375, 0.9219, 1.0, 0.9062, 0.9375, 0.5312, 0.5625, 0.5, 0.5625, 0.5, 0.5625, 0.5312, 0.5625, 0.03125, 0.5625, 0.0, 0.5625, 0.0, 0.5625, 0.03125, 0.5625, 0.9375, 0.875, 0.9375, 0.9375, 0.9062, 0.9375, 0.9062, 0.875, 0.2812, 0.5625, 0.25, 0.5625, 0.25, 0.5625, 0.2812, 0.5625, 0.9375, 0.8125, 0.9375, 0.875, 0.9062, 0.875, 0.9062, 0.8125, 0.75, 0.5625, 0.7188, 0.5625, 0.7188, 0.5625, 0.75, 0.5625, 0.375, 0.5625, 0.3438, 0.5625, 0.3438, 0.5625, 0.375, 0.5625, 0.9062, 0.9375, 0.8906, 1.0, 0.875, 0.9375, 0.9375, 0.5625, 0.9062, 0.5625, 0.9062, 0.5625, 0.9375, 0.5625, 0.1875, 0.5625, 0.1562, 0.5625, 0.1562, 0.5625, 0.1875, 0.5625, 0.9062, 0.875, 0.9062, 0.9375, 0.875, 0.9375, 0.875, 0.875, 0.8437, 0.5625, 0.8125, 0.5625, 0.8125, 0.5625, 0.8437, 0.5625, 0.9062, 0.8125, 0.9062, 0.875, 0.875, 0.875, 0.875, 0.8125, 0.5938, 0.5625, 0.5625, 0.5625, 0.5625, 0.5625, 0.5938, 0.5625, 0.9062, 0.75, 0.9062, 0.8125, 0.875, 0.8125, 0.875, 0.75, 0.6875, 0.5625, 0.6562, 0.5625, 0.6562, 0.5625, 0.6875, 0.5625, 0.9062, 0.6875, 0.9062, 0.75, 0.875, 0.75, 0.875, 0.6875, 0.09375, 0.5625, 0.0625, 0.5625, 0.0625, 0.5625, 0.09375, 0.5625, 0.9062, 0.625, 0.9062, 0.6875, 0.875, 0.6875, 0.875, 0.625, 0.3438, 0.5625, 0.3125, 0.5625, 0.3125, 0.5625, 0.3438, 0.5625, 0.9062, 0.5938, 0.9062, 0.625, 0.875, 0.625, 0.875, 0.5938, 0.4375, 0.5625, 0.4062, 0.5625, 0.4062, 0.5625, 0.4375, 0.5625, 1.0, 0.5625, 0.9687, 0.5625, 0.9687, 0.5625, 1.0, 0.5625, 0.875, 0.6875, 0.875, 0.75, 0.8438, 0.75, 0.8437, 0.6875, 0.25, 0.5625, 0.2188, 0.5625, 0.2188, 0.5625, 0.25, 0.5625, 0.875, 0.625, 0.875, 0.6875, 0.8437, 0.6875, 0.8438, 0.625, 0.5, 0.5625, 0.4688, 0.5625, 0.4688, 0.5625, 0.5, 0.5625, 0.875, 0.5938, 0.875, 0.625, 0.8438, 0.625, 0.8438, 0.5938, 0.9062, 0.5625, 0.875, 0.5625, 0.875, 0.5625, 0.9062, 0.5625, 0.1562, 0.5625, 0.125, 0.5625, 0.125, 0.5625, 0.1562, 0.5625, 0.875, 0.9375, 0.8594, 1.0, 0.8438, 0.9375, 0.4062, 0.5625, 0.375, 0.5625, 0.375, 0.5625, 0.4062, 0.5625, 0.3125, 0.5625, 0.2812, 0.5625, 0.2812, 0.5625, 0.3125, 0.5625, 0.875, 0.875, 0.875, 0.9375, 0.8438, 0.9375, 0.8438, 0.875, 0.0625, 0.5625, 0.03125, 0.5625, 0.03125, 0.5625, 0.0625, 0.5625, 0.875, 0.8125, 0.875, 0.875, 0.8438, 0.875, 0.8437, 0.8125, 0.6562, 0.5625, 0.625, 0.5625, 0.625, 0.5625, 0.6562, 0.5625, 0.875, 0.75, 0.875, 0.8125, 0.8437, 0.8125, 0.8438, 0.75, 0.8438, 0.9375, 0.8281, 1.0, 0.8125, 0.9375, 0.8125, 0.5625, 0.7812, 0.5625, 0.7812, 0.5625, 0.8125, 0.5625, 0.9687, 0.5625, 0.9375, 0.5625, 0.9375, 0.5625, 0.9687, 0.5625, 0.8438, 0.875, 0.8438, 0.9375, 0.8125, 0.9375, 0.8125, 0.875, 0.5625, 0.5625, 0.5312, 0.5625, 0.5312, 0.5625, 0.5625, 0.5625, 0.8437, 0.8125, 0.8438, 0.875, 0.8125, 0.875, 0.8125, 0.8125, 0.7812, 0.5625, 0.75, 0.5625, 0.75, 0.5625, 0.7812, 0.5625, 0.8438, 0.75, 0.8437, 0.8125, 0.8125, 0.8125, 0.8125, 0.75, 0.7188, 0.5625, 0.6875, 0.5625, 0.6875, 0.5625, 0.7188, 0.5625, 0.8437, 0.6875, 0.8438, 0.75, 0.8125, 0.75, 0.8125, 0.6875, 0.4688, 0.5625, 0.4375, 0.5625, 0.4375, 0.5625, 0.4688, 0.5625, 0.8438, 0.625, 0.8437, 0.6875, 0.8125, 0.6875, 0.8125, 0.625, 0.125, 0.5625, 0.09375, 0.5625, 0.09375, 0.5625, 0.125, 0.5625, 0.8438, 0.5938, 0.8438, 0.625, 0.8125, 0.625, 0.8125, 0.5938, 0.2188, 0.5625, 0.1875, 0.5625, 0.1875, 0.5625, 0.2188, 0.5625, 0.875, 0.5625, 0.8437, 0.5625, 0.8437, 0.5625, 0.875, 0.5625, 0.8125, 0.6875, 0.8125, 0.75, 0.7812, 0.75, 0.7812, 0.6875, 0.625, 0.5625, 0.5938, 0.5625, 0.5938, 0.5625, 0.625, 0.5625, 0.8125, 0.625, 0.8125, 0.6875, 0.7812, 0.6875, 0.7812, 0.625, 0.5312, 0.5625, 0.5, 0.5625, 0.5, 0.5625, 0.5312, 0.5625, 0.8125, 0.5938, 0.8125, 0.625, 0.7812, 0.625, 0.7812, 0.5938, 0.03125, 0.5625, 0.0, 0.5625, 0.0, 0.5625, 0.03125, 0.5625, 0.2812, 0.5625, 0.25, 0.5625, 0.25, 0.5625, 0.2812, 0.5625, 0.8125, 0.9375, 0.7969, 1.0, 0.7812, 0.9375, 0.75, 0.5625, 0.7188, 0.5625, 0.7188, 0.5625, 0.75, 0.5625, 0.375, 0.5625, 0.3438, 0.5625, 0.3438, 0.5625, 0.375, 0.5625, 0.8125, 0.875, 0.8125, 0.9375, 0.7812, 0.9375, 0.7812, 0.875, 0.9375, 0.5625, 0.9062, 0.5625, 0.9062, 0.5625, 0.9375, 0.5625, 0.8125, 0.8125, 0.8125, 0.875, 0.7812, 0.875, 0.7812, 0.8125, 0.1875, 0.5625, 0.1562, 0.5625, 0.1562, 0.5625, 0.1875, 0.5625, 0.8125, 0.75, 0.8125, 0.8125, 0.7812, 0.8125, 0.7812, 0.75, 0.8437, 0.5625, 0.8125, 0.5625, 0.8125, 0.5625, 0.8437, 0.5625, 0.5938, 0.5625, 0.5625, 0.5625, 0.5625, 0.5625, 0.5938, 0.5625, 0.7812, 0.875, 0.7812, 0.9375, 0.75, 0.9375, 0.75, 0.875, 0.6875, 0.5625, 0.6562, 0.5625, 0.6562, 0.5625, 0.6875, 0.5625, 0.7812, 0.8125, 0.7812, 0.875, 0.75, 0.875, 0.75, 0.8125, 0.09375, 0.5625, 0.0625, 0.5625, 0.0625, 0.5625, 0.09375, 0.5625, 0.7812, 0.75, 0.7812, 0.8125, 0.75, 0.8125, 0.75, 0.75, 0.3438, 0.5625, 0.3125, 0.5625, 0.3125, 0.5625, 0.3438, 0.5625, 0.7812, 0.6875, 0.7812, 0.75, 0.75, 0.75, 0.75, 0.6875, 0.4375, 0.5625, 0.4062, 0.5625, 0.4062, 0.5625, 0.4375, 0.5625, 0.7812, 0.625, 0.7812, 0.6875, 0.75, 0.6875, 0.75, 0.625, 1.0, 0.5625, 0.9687, 0.5625, 0.9687, 0.5625, 1.0, 0.5625, 0.7812, 0.5938, 0.7812, 0.625, 0.75, 0.625, 0.75, 0.5938, 0.25, 0.5625, 0.2188, 0.5625, 0.2188, 0.5625, 0.25, 0.5625, 0.5, 0.5625, 0.4688, 0.5625, 0.4688, 0.5625, 0.5, 0.5625, 0.7812, 0.9375, 0.7656, 1.0, 0.75, 0.9375, 0.9062, 0.5625, 0.875, 0.5625, 0.875, 0.5625, 0.9062, 0.5625, 0.09375, 0.5625, 0.0625, 0.5625, 0.0625, 0.5625, 0.09375, 0.5625, 0.5, 0.5625, 0.4688, 0.5625, 0.4688, 0.5625, 0.5, 0.5625, 0.875, 0.5625, 0.8437, 0.5625, 0.8437, 0.5625, 0.875, 0.5625, 0.3125, 0.5625, 0.2812, 0.5625, 0.2812, 0.5625, 0.3125, 0.5625, 0.75, 0.5625, 0.7188, 0.5625, 0.7188, 0.5625, 0.75, 0.5625, 0.9062, 0.5625, 0.875, 0.5625, 0.875, 0.5625, 0.9062, 0.5625, 0.125, 0.5625, 0.09375, 0.5625, 0.09375, 0.5625, 0.125, 0.5625, 0.5312, 0.5625, 0.5, 0.5625, 0.5, 0.5625, 0.5312, 0.5625, 0.9375, 0.5625, 0.9062, 0.5625, 0.9062, 0.5625, 0.9375, 0.5625, 0.3438, 0.5625, 0.3125, 0.5625, 0.3125, 0.5625, 0.3438, 0.5625, 0.1562, 0.5625, 0.125, 0.5625, 0.125, 0.5625, 0.1562, 0.5625, 0.5625, 0.5625, 0.5312, 0.5625, 0.5312, 0.5625, 0.5625, 0.5625, 0.9687, 0.5625, 0.9375, 0.5625, 0.9375, 0.5625, 0.9687, 0.5625, 0.375, 0.5625, 0.3438, 0.5625, 0.3438, 0.5625, 0.375, 0.5625, 0.1875, 0.5625, 0.1562, 0.5625, 0.1562, 0.5625, 0.1875, 0.5625, 0.5938, 0.5625, 0.5625, 0.5625, 0.5625, 0.5625, 0.5938, 0.5625, 1.0, 0.5625, 0.9687, 0.5625, 0.9687, 0.5625, 1.0, 0.5625, 0.4062, 0.5625, 0.375, 0.5625, 0.375, 0.5625, 0.4062, 0.5625, 0.7812, 0.5625, 0.75, 0.5625, 0.75, 0.5625, 0.7812, 0.5625, 0.2188, 0.5625, 0.1875, 0.5625, 0.1875, 0.5625, 0.2188, 0.5625, 0.625, 0.5625, 0.5938, 0.5625, 0.5938, 0.5625, 0.625, 0.5625, 0.03125, 0.5625, 0.0, 0.5625, 0.0, 0.5625, 0.03125, 0.5625, 0.4375, 0.5625, 0.4062, 0.5625, 0.4062, 0.5625, 0.4375, 0.5625, 0.8125, 0.5625, 0.7812, 0.5625, 0.7812, 0.5625, 0.8125, 0.5625, 0.25, 0.5625, 0.2188, 0.5625, 0.2188, 0.5625, 0.25, 0.5625, 0.6562, 0.5625, 0.625, 0.5625, 0.625, 0.5625, 0.6562, 0.5625, 0.6875, 0.5625, 0.6562, 0.5625, 0.6562, 0.5625, 0.6875, 0.5625, 0.0625, 0.5625, 0.03125, 0.5625, 0.03125, 0.5625, 0.0625, 0.5625, 0.4688, 0.5625, 0.4375, 0.5625, 0.4375, 0.5625, 0.4688, 0.5625, 0.8437, 0.5625, 0.8125, 0.5625, 0.8125, 0.5625, 0.8437, 0.5625, 0.2812, 0.5625, 0.25, 0.5625, 0.25, 0.5625, 0.2812, 0.5625, 0.7188, 0.5625, 0.6875, 0.5625, 0.6875, 0.5625, 0.7188, 0.5625, 0.5, 0.5625, 0.4688, 0.5625, 0.4688, 0.5625, 0.5, 0.5625, 0.09375, 0.5625, 0.0625, 0.5625, 0.0625, 0.5625, 0.09375, 0.5625, 0.5312, 0.5625, 0.5, 0.5625, 0.5, 0.5625, 0.5312, 0.5625, 0.125, 0.5625, 0.09375, 0.5625, 0.09375, 0.5625, 0.125, 0.5625, 0.5625, 0.5625, 0.5312, 0.5625, 0.5312, 0.5625, 0.5625, 0.5625, 0.1562, 0.5625, 0.125, 0.5625, 0.125, 0.5625, 0.1562, 0.5625, 0.5938, 0.5625, 0.5625, 0.5625, 0.5625, 0.5625, 0.5938, 0.5625, 0.1875, 0.5625, 0.1562, 0.5625, 0.1562, 0.5625, 0.1875, 0.5625, 0.7812, 0.5625, 0.75, 0.5625, 0.75, 0.5625, 0.7812, 0.5625, 0.625, 0.5625, 0.5938, 0.5625, 0.5938, 0.5625, 0.625, 0.5625, 0.2188, 0.5625, 0.1875, 0.5625, 0.1875, 0.5625, 0.2188, 0.5625, 0.8125, 0.5625, 0.7812, 0.5625, 0.7812, 0.5625, 0.8125, 0.5625, 0.6562, 0.5625, 0.625, 0.5625, 0.625, 0.5625, 0.6562, 0.5625, 0.25, 0.5625, 0.2188, 0.5625, 0.2188, 0.5625, 0.25, 0.5625, 0.8437, 0.5625, 0.8125, 0.5625, 0.8125, 0.5625, 0.8437, 0.5625, 0.6875, 0.5625, 0.6562, 0.5625, 0.6562, 0.5625, 0.6875, 0.5625, 0.2812, 0.5625, 0.25, 0.5625, 0.25, 0.5625, 0.2812, 0.5625, 0.875, 0.5625, 0.8437, 0.5625, 0.8437, 0.5625, 0.875, 0.5625, 0.7188, 0.5625, 0.6875, 0.5625, 0.6875, 0.5625, 0.7188, 0.5625, 0.3125, 0.5625, 0.2812, 0.5625, 0.2812, 0.5625, 0.3125, 0.5625, 0.9062, 0.5625, 0.875, 0.5625, 0.875, 0.5625, 0.9062, 0.5625, 0.75, 0.5625, 0.7188, 0.5625, 0.7188, 0.5625, 0.75, 0.5625, 0.3438, 0.5625, 0.3125, 0.5625, 0.3125, 0.5625, 0.3438, 0.5625, 0.9375, 0.5625, 0.9062, 0.5625, 0.9062, 0.5625, 0.9375, 0.5625, 0.375, 0.5625, 0.3438, 0.5625, 0.3438, 0.5625, 0.375, 0.5625, 0.9687, 0.5625, 0.9375, 0.5625, 0.9375, 0.5625, 0.9687, 0.5625, 0.4062, 0.5625, 0.375, 0.5625, 0.375, 0.5625, 0.4062, 0.5625, 1.0, 0.5625, 0.9687, 0.5625, 0.9687, 0.5625, 1.0, 0.5625, 0.4375, 0.5625, 0.4062, 0.5625, 0.4062, 0.5625, 0.4375, 0.5625, 0.03125, 0.5625, 0.0, 0.5625, 0.0, 0.5625, 0.03125, 0.5625, 0.4688, 0.5625, 0.4375, 0.5625, 0.4375, 0.5625, 0.4688, 0.5625, 0.0625, 0.5625, 0.03125, 0.5625, 0.03125, 0.5625, 0.0625, 0.5625, 0.03125, 0.5625, 0.0, 0.5625, 0.0, 0.5625, 0.03125, 0.5625, 0.4688, 0.5625, 0.4375, 0.5625, 0.4375, 0.5625, 0.4688, 0.5625, 0.0625, 0.5625, 0.03125, 0.5625, 0.03125, 0.5625, 0.0625, 0.5625, 0.5, 0.5625, 0.4688, 0.5625, 0.4688, 0.5625, 0.5, 0.5625, 0.09375, 0.5625, 0.0625, 0.5625, 0.0625, 0.5625, 0.09375, 0.5625, 0.5312, 0.5625, 0.5, 0.5625, 0.5, 0.5625, 0.5312, 0.5625, 0.125, 0.5625, 0.09375, 0.5625, 0.09375, 0.5625, 0.125, 0.5625, 0.5625, 0.5625, 0.5312, 0.5625, 0.5312, 0.5625, 0.5625, 0.5625, 0.1562, 0.5625, 0.125, 0.5625, 0.125, 0.5625, 0.1562, 0.5625, 0.5938, 0.5625, 0.5625, 0.5625, 0.5625, 0.5625, 0.5938, 0.5625, 0.1875, 0.5625, 0.1562, 0.5625, 0.1562, 0.5625, 0.1875, 0.5625, 0.7812, 0.5625, 0.75, 0.5625, 0.75, 0.5625, 0.7812, 0.5625, 0.625, 0.5625, 0.5938, 0.5625, 0.5938, 0.5625, 0.625, 0.5625, 0.2188, 0.5625, 0.1875, 0.5625, 0.1875, 0.5625, 0.2188, 0.5625, 0.8125, 0.5625, 0.7812, 0.5625, 0.7812, 0.5625, 0.8125, 0.5625, 0.6562, 0.5625, 0.625, 0.5625, 0.625, 0.5625, 0.6562, 0.5625, 0.25, 0.5625, 0.2188, 0.5625, 0.2188, 0.5625, 0.25, 0.5625, 0.8437, 0.5625, 0.8125, 0.5625, 0.8125, 0.5625, 0.8437, 0.5625, 0.6875, 0.5625, 0.6562, 0.5625, 0.6562, 0.5625, 0.6875, 0.5625, 0.2812, 0.5625, 0.25, 0.5625, 0.25, 0.5625, 0.2812, 0.5625, 0.875, 0.5625, 0.8437, 0.5625, 0.8437, 0.5625, 0.875, 0.5625, 0.7188, 0.5625, 0.6875, 0.5625, 0.6875, 0.5625, 0.7188, 0.5625, 0.3125, 0.5625, 0.2812, 0.5625, 0.2812, 0.5625, 0.3125, 0.5625, 0.9062, 0.5625, 0.875, 0.5625, 0.875, 0.5625, 0.9062, 0.5625, 0.75, 0.5625, 0.7188, 0.5625, 0.7188, 0.5625, 0.75, 0.5625, 0.3438, 0.5625, 0.3125, 0.5625, 0.3125, 0.5625, 0.3438, 0.5625, 0.9375, 0.5625, 0.9062, 0.5625, 0.9062, 0.5625, 0.9375, 0.5625, 0.375, 0.5625, 0.3438, 0.5625, 0.3438, 0.5625, 0.375, 0.5625, 0.9687, 0.5625, 0.9375, 0.5625, 0.9375, 0.5625, 0.9687, 0.5625, 0.4062, 0.5625, 0.375, 0.5625, 0.375, 0.5625, 0.4062, 0.5625, 1.0, 0.5625, 0.9687, 0.5625, 0.9687, 0.5625, 1.0, 0.5625, 0.4375, 0.5625, 0.4062, 0.5625, 0.4062, 0.5625, 0.4375, 0.5625])
me_sphere.materials.append(mat_material_001)
me_sphere.materials.append(mat_material_002)
me_sphere.materials.append(mat_material_003)
me_sphere.materials.append(mat_material_004)
me_sphere.materials.append(mat_material_005)
me_sphere.update()

# ---- objects
ob_sphere = bpy.data.objects.new('Sphere', me_sphere)

# ---- transforms, parenting, visibility, modifiers, constraints
ob_sphere.location = (0.0, 0.0, 3.95)
_m = ob_sphere.modifiers.new('Solidify', 'SOLIDIFY')
_m.thickness = 0.03

# ---- collection membership
col_collection.objects.link(ob_sphere)

# ---- scene / render settings (as saved in the file)
scene.frame_start = 1; scene.frame_end = 250; scene.frame_set(22)
scene.render.engine = 'BLENDER_EEVEE_NEXT'
bpy.context.view_layer.update()

# ---- added for rendering (the .blend has no active camera and no usable light): camera, sun
cam_auto = bpy.data.cameras.new('AutoCamera')
cam_auto.lens = 50.0
cam_auto.sensor_width = 36.0
cam_auto.clip_end = 1000.0
ob_auto_camera = bpy.data.objects.new('AutoCamera', cam_auto)
scene.collection.objects.link(ob_auto_camera)
ob_auto_camera.location = (6.60408, -7.9249, 9.85063)
ob_auto_camera.rotation_euler = (1.09748, -7.21219e-08, 0.694738)
scene.camera = ob_auto_camera
light_auto_sun = bpy.data.lights.new('AutoSun', 'SUN')
light_auto_sun.energy = 3.0
light_auto_sun.angle = 0.0523599
ob_auto_sun = bpy.data.objects.new('AutoSun', light_auto_sun)
scene.collection.objects.link(ob_auto_sun)
ob_auto_sun.rotation_euler = (0.872665, 0.174533, 0.523599)
bpy.context.view_layer.update()
